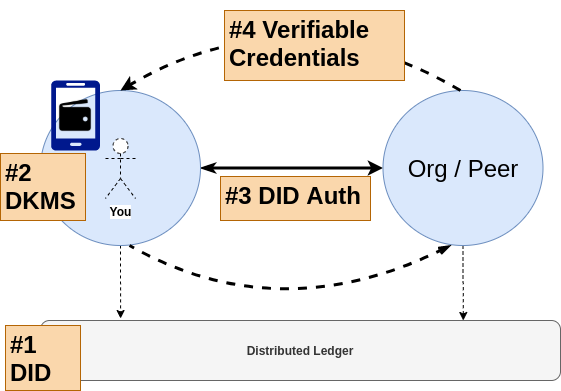

The diagram above was exported from draw.io. Its source (the exported page's mxGraphModel, read from the mxfile embedded in the PNG):
<mxGraphModel dx="2249" dy="707" grid="1" gridSize="10" guides="1" tooltips="1" connect="1" arrows="1" fold="1" page="1" pageScale="1" pageWidth="827" pageHeight="1169" math="0" shadow="0">
  <root>
    <mxCell id="0" />
    <mxCell id="1" parent="0" />
    <mxCell id="2" style="edgeStyle=orthogonalEdgeStyle;rounded=0;orthogonalLoop=1;jettySize=auto;html=1;entryX=0;entryY=0.5;entryDx=0;entryDy=0;startArrow=classicThin;startFill=1;strokeWidth=3;" edge="1" source="4" target="6" parent="1">
      <mxGeometry relative="1" as="geometry" />
    </mxCell>
    <mxCell id="3" style="edgeStyle=orthogonalEdgeStyle;rounded=0;orthogonalLoop=1;jettySize=auto;html=1;exitX=0.5;exitY=1;exitDx=0;exitDy=0;entryX=0.154;entryY=-0.033;entryDx=0;entryDy=0;entryPerimeter=0;dashed=1;" edge="1" source="4" target="8" parent="1">
      <mxGeometry relative="1" as="geometry" />
    </mxCell>
    <mxCell id="4" value="" style="ellipse;whiteSpace=wrap;html=1;fillColor=#dae8fc;strokeColor=#6c8ebf;" vertex="1" parent="1">
      <mxGeometry x="80" y="1210" width="160" height="155" as="geometry" />
    </mxCell>
    <mxCell id="5" style="edgeStyle=orthogonalEdgeStyle;rounded=0;orthogonalLoop=1;jettySize=auto;html=1;entryX=0.813;entryY=0;entryDx=0;entryDy=0;entryPerimeter=0;dashed=1;" edge="1" source="6" target="8" parent="1">
      <mxGeometry relative="1" as="geometry" />
    </mxCell>
    <mxCell id="6" value="&lt;font style=&quot;font-size: 24px&quot;&gt;Org / Peer&lt;/font&gt;" style="ellipse;whiteSpace=wrap;html=1;fillColor=#dae8fc;strokeColor=#6c8ebf;" vertex="1" parent="1">
      <mxGeometry x="422.5" y="1210" width="160" height="155" as="geometry" />
    </mxCell>
    <mxCell id="7" value="&lt;b&gt;You&lt;/b&gt;" style="shape=umlActor;verticalLabelPosition=bottom;labelBackgroundColor=#ffffff;verticalAlign=top;html=1;outlineConnect=0;dashed=1;" vertex="1" parent="1">
      <mxGeometry x="145" y="1258" width="30" height="60" as="geometry" />
    </mxCell>
    <mxCell id="8" value="&lt;b&gt;Distributed Ledger&lt;/b&gt;" style="rounded=1;whiteSpace=wrap;html=1;fillColor=#f5f5f5;strokeColor=#666666;fontColor=#333333;" vertex="1" parent="1">
      <mxGeometry x="80" y="1440" width="520" height="60" as="geometry" />
    </mxCell>
    <mxCell id="9" value="&lt;h1&gt;#1 DID&lt;/h1&gt;&lt;p&gt;&lt;br&gt;&lt;/p&gt;" style="text;html=1;strokeColor=#b46504;fillColor=#fad7ac;spacing=5;spacingTop=-20;whiteSpace=wrap;overflow=hidden;rounded=0;" vertex="1" parent="1">
      <mxGeometry x="45" y="1445" width="75" height="65" as="geometry" />
    </mxCell>
    <mxCell id="10" value="&lt;h1&gt;#2 DKMS&lt;/h1&gt;&lt;p&gt;&lt;br&gt;&lt;/p&gt;" style="text;html=1;strokeColor=#b46504;fillColor=#fad7ac;spacing=5;spacingTop=-20;whiteSpace=wrap;overflow=hidden;rounded=0;" vertex="1" parent="1">
      <mxGeometry x="40" y="1273" width="85" height="67" as="geometry" />
    </mxCell>
    <mxCell id="11" value="" style="aspect=fixed;pointerEvents=1;shadow=0;dashed=0;html=1;strokeColor=none;labelPosition=center;verticalLabelPosition=bottom;verticalAlign=top;align=center;fillColor=#00188D;shape=mxgraph.azure.mobile" vertex="1" parent="1">
      <mxGeometry x="90.5" y="1200" width="49" height="70" as="geometry" />
    </mxCell>
    <mxCell id="12" value="" style="shape=image;html=1;verticalAlign=top;verticalLabelPosition=bottom;labelBackgroundColor=#ffffff;imageAspect=0;aspect=fixed;image=https://cdn0.iconfinder.com/data/icons/finance-android-l-lollipop-icon-pack/24/wallet-128.png" vertex="1" parent="1">
      <mxGeometry x="96" y="1216" width="38" height="38" as="geometry" />
    </mxCell>
    <mxCell id="13" value="&lt;h1&gt;#3 DID Auth&lt;/h1&gt;&lt;p&gt;&lt;br&gt;&lt;/p&gt;" style="text;html=1;strokeColor=#b46504;fillColor=#fad7ac;spacing=5;spacingTop=-20;whiteSpace=wrap;overflow=hidden;rounded=0;" vertex="1" parent="1">
      <mxGeometry x="260" y="1296" width="150" height="44" as="geometry" />
    </mxCell>
    <mxCell id="14" value="" style="curved=1;endArrow=classic;html=1;dashed=1;strokeWidth=3;entryX=0.5;entryY=0;entryDx=0;entryDy=0;" edge="1" target="4" parent="1">
      <mxGeometry width="50" height="50" relative="1" as="geometry">
        <mxPoint x="500" y="1210" as="sourcePoint" />
        <mxPoint x="520" y="1160" as="targetPoint" />
        <Array as="points">
          <mxPoint x="330" y="1110" />
        </Array>
      </mxGeometry>
    </mxCell>
    <mxCell id="15" value="" style="curved=1;endArrow=none;html=1;dashed=1;strokeWidth=3;entryX=0.5;entryY=0;entryDx=0;entryDy=0;startArrow=openThin;startFill=0;endFill=0;" edge="1" parent="1">
      <mxGeometry width="50" height="50" relative="1" as="geometry">
        <mxPoint x="490" y="1365" as="sourcePoint" />
        <mxPoint x="169" y="1365" as="targetPoint" />
        <Array as="points">
          <mxPoint x="319" y="1450" />
        </Array>
      </mxGeometry>
    </mxCell>
    <mxCell id="16" value="&lt;h1&gt;#4 Verifiable&amp;nbsp; Credentials&lt;/h1&gt;&lt;p&gt;&lt;br&gt;&lt;/p&gt;" style="text;html=1;strokeColor=#b46504;fillColor=#fad7ac;spacing=5;spacingTop=-20;whiteSpace=wrap;overflow=hidden;rounded=0;" vertex="1" parent="1">
      <mxGeometry x="264" y="1130" width="180" height="70" as="geometry" />
    </mxCell>
  </root>
</mxGraphModel>